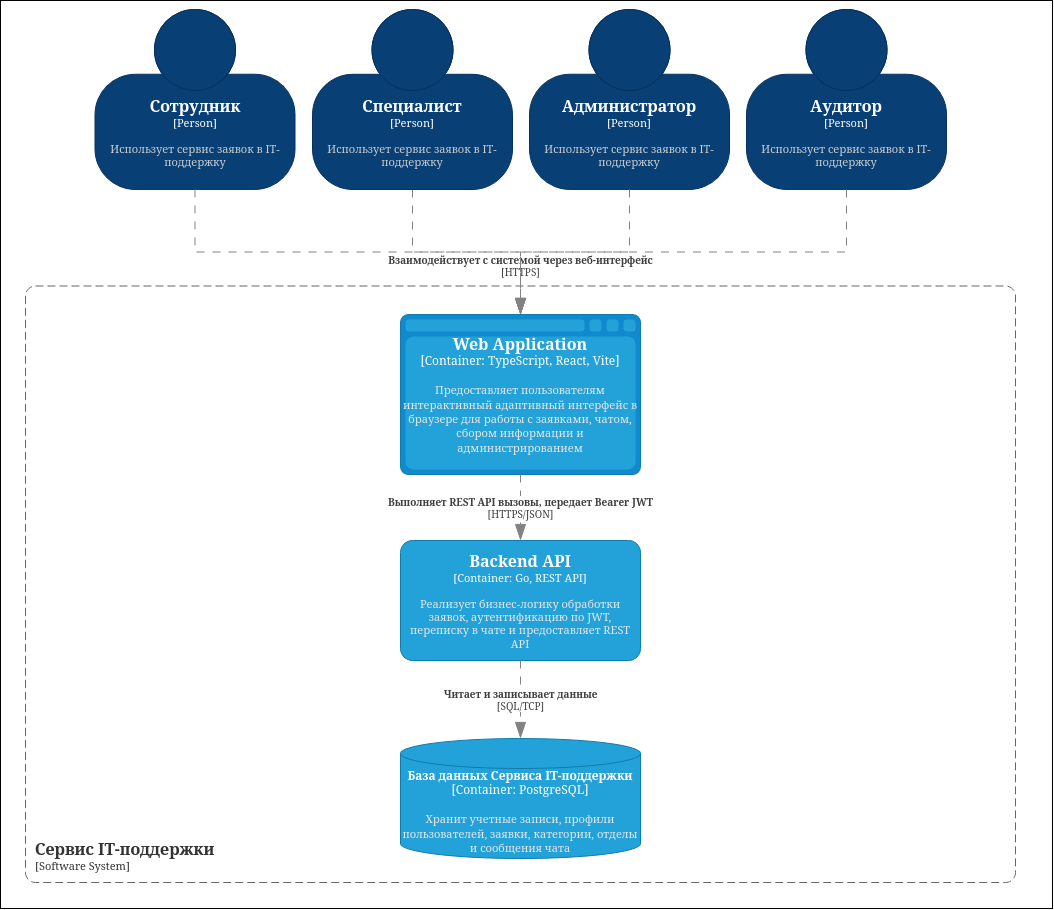

The diagram above was exported from draw.io. Its source (the exported page's mxGraphModel, read from the mxfile embedded in the PNG):
<mxGraphModel dx="2025" dy="894" grid="0" gridSize="10" guides="1" tooltips="1" connect="1" arrows="1" fold="1" page="0" pageScale="1" pageWidth="827" pageHeight="1169" math="0" shadow="0">
  <root>
    <mxCell id="0" />
    <mxCell id="1" parent="0" />
    <mxCell id="XHbCvgabs_ViBr1lo0hk-20" parent="1" style="rounded=0;whiteSpace=wrap;html=1;" value="" vertex="1">
      <mxGeometry height="908" width="1052" x="-111" y="220" as="geometry" />
    </mxCell>
    <object placeholders="1" c4Name="Администратор" c4Type="Person" c4Description="Использует сервис заявок в IT-поддержку" label="&lt;font style=&quot;font-size: 16px&quot;&gt;&lt;b&gt;%c4Name%&lt;/b&gt;&lt;/font&gt;&lt;div&gt;[%c4Type%]&lt;/div&gt;&lt;br&gt;&lt;div&gt;&lt;font style=&quot;font-size: 11px&quot;&gt;&lt;font color=&quot;#cccccc&quot;&gt;%c4Description%&lt;/font&gt;&lt;/div&gt;" id="XHbCvgabs_ViBr1lo0hk-1">
      <mxCell parent="1" style="html=1;fontSize=11;dashed=0;whiteSpace=wrap;fillColor=#083F75;strokeColor=#06315C;fontColor=#ffffff;shape=mxgraph.c4.person2;align=center;metaEdit=1;points=[[0.5,0,0],[1,0.5,0],[1,0.75,0],[0.75,1,0],[0.5,1,0],[0.25,1,0],[0,0.75,0],[0,0.5,0]];resizable=0;" vertex="1">
        <mxGeometry height="180" width="200" x="418" y="229" as="geometry" />
      </mxCell>
    </object>
    <object placeholders="1" c4Name="Аудитор" c4Type="Person" c4Description="Использует сервис заявок в IT-поддержку" label="&lt;font style=&quot;font-size: 16px&quot;&gt;&lt;b&gt;%c4Name%&lt;/b&gt;&lt;/font&gt;&lt;div&gt;[%c4Type%]&lt;/div&gt;&lt;br&gt;&lt;div&gt;&lt;font style=&quot;font-size: 11px&quot;&gt;&lt;font color=&quot;#cccccc&quot;&gt;%c4Description%&lt;/font&gt;&lt;/div&gt;" id="XHbCvgabs_ViBr1lo0hk-2">
      <mxCell parent="1" style="html=1;fontSize=11;dashed=0;whiteSpace=wrap;fillColor=#083F75;strokeColor=#06315C;fontColor=#ffffff;shape=mxgraph.c4.person2;align=center;metaEdit=1;points=[[0.5,0,0],[1,0.5,0],[1,0.75,0],[0.75,1,0],[0.5,1,0],[0.25,1,0],[0,0.75,0],[0,0.5,0]];resizable=0;" vertex="1">
        <mxGeometry height="180" width="200" x="635" y="229" as="geometry" />
      </mxCell>
    </object>
    <object placeholders="1" c4Name="Сотрудник" c4Type="Person" c4Description="Использует сервис заявок в IT-поддержку" label="&lt;font style=&quot;font-size: 16px&quot;&gt;&lt;b&gt;%c4Name%&lt;/b&gt;&lt;/font&gt;&lt;div&gt;[%c4Type%]&lt;/div&gt;&lt;br&gt;&lt;div&gt;&lt;font style=&quot;font-size: 11px&quot;&gt;&lt;font color=&quot;#cccccc&quot;&gt;%c4Description%&lt;/font&gt;&lt;/div&gt;" id="XHbCvgabs_ViBr1lo0hk-4">
      <mxCell parent="1" style="html=1;fontSize=11;dashed=0;whiteSpace=wrap;fillColor=#083F75;strokeColor=#06315C;fontColor=#ffffff;shape=mxgraph.c4.person2;align=center;metaEdit=1;points=[[0.5,0,0],[1,0.5,0],[1,0.75,0],[0.75,1,0],[0.5,1,0],[0.25,1,0],[0,0.75,0],[0,0.5,0]];resizable=0;" vertex="1">
        <mxGeometry height="180" width="200" x="-16.5" y="229" as="geometry" />
      </mxCell>
    </object>
    <object placeholders="1" c4Name="Web Application" c4Type="Container" c4Technology="TypeScript, React, Vite" c4Description="Предоставляет пользователям интерактивный адаптивный интерфейс в браузере для работы с заявками, чатом, сбором информации и администрированием" label="&lt;font style=&quot;font-size: 16px&quot;&gt;&lt;b&gt;%c4Name%&lt;/b&gt;&lt;/font&gt;&lt;div&gt;[%c4Type%:&amp;nbsp;%c4Technology%]&lt;/div&gt;&lt;br&gt;&lt;div&gt;&lt;font style=&quot;font-size: 11px&quot;&gt;&lt;font color=&quot;#E6E6E6&quot;&gt;%c4Description%&lt;/font&gt;&lt;/div&gt;" id="XHbCvgabs_ViBr1lo0hk-5">
      <mxCell parent="1" style="shape=mxgraph.c4.webBrowserContainer2;whiteSpace=wrap;html=1;boundedLbl=1;rounded=0;labelBackgroundColor=none;strokeColor=#118ACD;fillColor=#23A2D9;strokeColor=#118ACD;strokeColor2=#0E7DAD;fontSize=12;fontColor=#ffffff;align=center;metaEdit=1;points=[[0.5,0,0],[1,0.25,0],[1,0.5,0],[1,0.75,0],[0.5,1,0],[0,0.75,0],[0,0.5,0],[0,0.25,0]];resizable=0;" vertex="1">
        <mxGeometry height="160" width="240" x="289" y="534" as="geometry" />
      </mxCell>
    </object>
    <object placeholders="1" c4Name="База данных Сервиса IT-поддержки" c4Type="Container" c4Technology="PostgreSQL" c4Description="Хранит учетные записи, профили пользователей, заявки, категории, отделы и сообщения чата" label="&lt;font style=&quot;font-size: 12px&quot;&gt;&lt;b&gt;%c4Name%&lt;/b&gt;&lt;/font&gt;&lt;div&gt;[%c4Type%:&amp;nbsp;%c4Technology%]&lt;/div&gt;&lt;br&gt;&lt;div&gt;&lt;font style=&quot;font-size: 11px&quot;&gt;&lt;font color=&quot;#E6E6E6&quot;&gt;%c4Description%&lt;/font&gt;&lt;/div&gt;" id="XHbCvgabs_ViBr1lo0hk-7">
      <mxCell parent="1" style="shape=cylinder3;size=15;whiteSpace=wrap;html=1;boundedLbl=1;rounded=0;labelBackgroundColor=none;fillColor=#23A2D9;fontSize=12;fontColor=#ffffff;align=center;strokeColor=#0E7DAD;metaEdit=1;points=[[0.5,0,0],[1,0.25,0],[1,0.5,0],[1,0.75,0],[0.5,1,0],[0,0.75,0],[0,0.5,0],[0,0.25,0]];resizable=0;" vertex="1">
        <mxGeometry height="120" width="240" x="289" y="958" as="geometry" />
      </mxCell>
    </object>
    <object placeholders="1" c4Name="Сервис IT-поддержки" c4Type="SystemScopeBoundary" c4Application="Software System" label="&lt;font style=&quot;font-size: 16px&quot;&gt;&lt;b&gt;&lt;div style=&quot;text-align: left&quot;&gt;%c4Name%&lt;/div&gt;&lt;/b&gt;&lt;/font&gt;&lt;div style=&quot;text-align: left&quot;&gt;[%c4Application%]&lt;/div&gt;" id="XHbCvgabs_ViBr1lo0hk-8">
      <mxCell parent="1" style="rounded=1;fontSize=11;whiteSpace=wrap;html=1;dashed=1;arcSize=20;fillColor=none;strokeColor=#666666;fontColor=#333333;labelBackgroundColor=none;align=left;verticalAlign=bottom;labelBorderColor=none;spacingTop=0;spacing=10;dashPattern=8 4;metaEdit=1;rotatable=0;perimeter=rectanglePerimeter;noLabel=0;labelPadding=0;allowArrows=0;connectable=0;expand=0;recursiveResize=0;editable=1;pointerEvents=0;absoluteArcSize=1;points=[[0.25,0,0],[0.5,0,0],[0.75,0,0],[1,0.25,0],[1,0.5,0],[1,0.75,0],[0.75,1,0],[0.5,1,0],[0.25,1,0],[0,0.75,0],[0,0.5,0],[0,0.25,0]];" vertex="1">
        <mxGeometry height="596.5" width="990" x="-86" y="505.5" as="geometry" />
      </mxCell>
    </object>
    <object placeholders="1" c4Name="Backend API" c4Type="Container" c4Technology="Go, REST API" c4Description="Реализует бизнес-логику обработки заявок, аутентификацию по JWT, переписку в чате и предоставляет REST API" label="&lt;font style=&quot;font-size: 16px&quot;&gt;&lt;b&gt;%c4Name%&lt;/b&gt;&lt;/font&gt;&lt;div&gt;[%c4Type%: %c4Technology%]&lt;/div&gt;&lt;br&gt;&lt;div&gt;&lt;font style=&quot;font-size: 11px&quot;&gt;&lt;font color=&quot;#E6E6E6&quot;&gt;%c4Description%&lt;/font&gt;&lt;/div&gt;" id="XHbCvgabs_ViBr1lo0hk-6">
      <mxCell parent="XHbCvgabs_ViBr1lo0hk-8" style="rounded=1;whiteSpace=wrap;html=1;fontSize=11;labelBackgroundColor=none;fillColor=#23A2D9;fontColor=#ffffff;align=center;arcSize=10;strokeColor=#0E7DAD;metaEdit=1;resizable=0;points=[[0.25,0,0],[0.5,0,0],[0.75,0,0],[1,0.25,0],[1,0.5,0],[1,0.75,0],[0.75,1,0],[0.5,1,0],[0.25,1,0],[0,0.75,0],[0,0.5,0],[0,0.25,0]];" vertex="1">
        <mxGeometry height="120" width="240" x="375" y="254.5" as="geometry" />
      </mxCell>
    </object>
    <object placeholders="1" c4Type="Relationship" c4Technology="HTTPS" c4Description="Взаимодействует с системой через веб-интерфейс" label="&lt;div style=&quot;text-align: left&quot;&gt;&lt;div style=&quot;text-align: center&quot;&gt;&lt;b&gt;%c4Description%&lt;/b&gt;&lt;/div&gt;&lt;div style=&quot;text-align: center&quot;&gt;[%c4Technology%]&lt;/div&gt;&lt;/div&gt;" id="XHbCvgabs_ViBr1lo0hk-10">
      <mxCell edge="1" parent="1" source="XHbCvgabs_ViBr1lo0hk-17" style="endArrow=blockThin;html=1;fontSize=10;fontColor=#404040;strokeWidth=1;endFill=1;strokeColor=#828282;elbow=vertical;metaEdit=1;endSize=14;startSize=14;jumpStyle=arc;jumpSize=16;rounded=0;edgeStyle=orthogonalEdgeStyle;dashed=1;dashPattern=8 8;align=center;verticalAlign=middle;fontFamily=Helvetica;labelBackgroundColor=default;exitX=0.5;exitY=1;exitDx=0;exitDy=0;exitPerimeter=0;entryX=0.5;entryY=0;entryDx=0;entryDy=0;entryPerimeter=0;" target="XHbCvgabs_ViBr1lo0hk-5">
        <mxGeometry relative="1" width="240" x="0.5812" as="geometry">
          <mxPoint as="offset" />
          <mxPoint x="301" y="409" as="sourcePoint" />
          <mxPoint x="434" y="771" as="targetPoint" />
        </mxGeometry>
      </mxCell>
    </object>
    <object placeholders="1" c4Type="Relationship" id="XHbCvgabs_ViBr1lo0hk-11">
      <mxCell edge="1" parent="1" source="XHbCvgabs_ViBr1lo0hk-4" style="endArrow=blockThin;html=1;fontSize=10;fontColor=#404040;strokeWidth=1;endFill=1;strokeColor=#828282;elbow=vertical;metaEdit=1;endSize=14;startSize=14;jumpStyle=arc;jumpSize=16;rounded=0;edgeStyle=orthogonalEdgeStyle;dashed=1;dashPattern=8 8;align=center;verticalAlign=middle;fontFamily=Helvetica;labelBackgroundColor=default;exitX=0.5;exitY=1;exitDx=0;exitDy=0;exitPerimeter=0;entryX=0.5;entryY=0;entryDx=0;entryDy=0;entryPerimeter=0;" target="XHbCvgabs_ViBr1lo0hk-5">
        <mxGeometry relative="1" width="240" as="geometry">
          <mxPoint x="288" y="537" as="sourcePoint" />
          <mxPoint x="528" y="537" as="targetPoint" />
        </mxGeometry>
      </mxCell>
    </object>
    <object placeholders="1" c4Type="Relationship" id="XHbCvgabs_ViBr1lo0hk-12">
      <mxCell edge="1" parent="1" source="XHbCvgabs_ViBr1lo0hk-1" style="endArrow=blockThin;html=1;fontSize=10;fontColor=#404040;strokeWidth=1;endFill=1;strokeColor=#828282;elbow=vertical;metaEdit=1;endSize=14;startSize=14;jumpStyle=arc;jumpSize=16;rounded=0;edgeStyle=orthogonalEdgeStyle;dashed=1;dashPattern=8 8;align=center;verticalAlign=middle;fontFamily=Helvetica;labelBackgroundColor=default;exitX=0.5;exitY=1;exitDx=0;exitDy=0;exitPerimeter=0;entryX=0.5;entryY=0;entryDx=0;entryDy=0;entryPerimeter=0;" target="XHbCvgabs_ViBr1lo0hk-5">
        <mxGeometry relative="1" width="240" as="geometry">
          <mxPoint x="288" y="537" as="sourcePoint" />
          <mxPoint x="528" y="537" as="targetPoint" />
        </mxGeometry>
      </mxCell>
    </object>
    <object placeholders="1" c4Type="Relationship" id="XHbCvgabs_ViBr1lo0hk-13">
      <mxCell edge="1" parent="1" source="XHbCvgabs_ViBr1lo0hk-2" style="endArrow=blockThin;html=1;fontSize=10;fontColor=#404040;strokeWidth=1;endFill=1;strokeColor=#828282;elbow=vertical;metaEdit=1;endSize=14;startSize=14;jumpStyle=arc;jumpSize=16;rounded=0;edgeStyle=orthogonalEdgeStyle;dashed=1;dashPattern=8 8;align=center;verticalAlign=middle;fontFamily=Helvetica;labelBackgroundColor=default;exitX=0.5;exitY=1;exitDx=0;exitDy=0;exitPerimeter=0;entryX=0.5;entryY=0;entryDx=0;entryDy=0;entryPerimeter=0;" target="XHbCvgabs_ViBr1lo0hk-5">
        <mxGeometry relative="1" width="240" as="geometry">
          <mxPoint x="288" y="537" as="sourcePoint" />
          <mxPoint x="528" y="537" as="targetPoint" />
        </mxGeometry>
      </mxCell>
    </object>
    <object placeholders="1" c4Type="Relationship" c4Technology="HTTPS/JSON" c4Description="Выполняет REST API вызовы, передает Bearer JWT" label="&lt;div style=&quot;text-align: left&quot;&gt;&lt;div style=&quot;text-align: center&quot;&gt;&lt;b&gt;%c4Description%&lt;/b&gt;&lt;/div&gt;&lt;div style=&quot;text-align: center&quot;&gt;[%c4Technology%]&lt;/div&gt;&lt;/div&gt;" id="XHbCvgabs_ViBr1lo0hk-15">
      <mxCell edge="1" parent="1" source="XHbCvgabs_ViBr1lo0hk-5" style="endArrow=blockThin;html=1;fontSize=10;fontColor=#404040;strokeWidth=1;endFill=1;strokeColor=#828282;elbow=vertical;metaEdit=1;endSize=14;startSize=14;jumpStyle=arc;jumpSize=16;rounded=0;edgeStyle=orthogonalEdgeStyle;dashed=1;dashPattern=8 8;align=center;verticalAlign=middle;fontFamily=Helvetica;labelBackgroundColor=default;exitX=0.5;exitY=1;exitDx=0;exitDy=0;exitPerimeter=0;entryX=0.5;entryY=0;entryDx=0;entryDy=0;entryPerimeter=0;" target="XHbCvgabs_ViBr1lo0hk-6">
        <mxGeometry relative="1" width="240" as="geometry">
          <mxPoint x="355" y="723" as="sourcePoint" />
          <mxPoint x="595" y="723" as="targetPoint" />
        </mxGeometry>
      </mxCell>
    </object>
    <object placeholders="1" c4Type="Relationship" c4Technology="SQL/TCP" c4Description="Читает и записывает данные" label="&lt;div style=&quot;text-align: left&quot;&gt;&lt;div style=&quot;text-align: center&quot;&gt;&lt;b&gt;%c4Description%&lt;/b&gt;&lt;/div&gt;&lt;div style=&quot;text-align: center&quot;&gt;[%c4Technology%]&lt;/div&gt;&lt;/div&gt;" id="XHbCvgabs_ViBr1lo0hk-16">
      <mxCell edge="1" parent="1" source="XHbCvgabs_ViBr1lo0hk-6" style="endArrow=blockThin;html=1;fontSize=10;fontColor=#404040;strokeWidth=1;endFill=1;strokeColor=#828282;elbow=vertical;metaEdit=1;endSize=14;startSize=14;jumpStyle=arc;jumpSize=16;rounded=0;edgeStyle=orthogonalEdgeStyle;dashed=1;dashPattern=8 8;align=center;verticalAlign=middle;fontFamily=Helvetica;labelBackgroundColor=default;exitX=0.5;exitY=1;exitDx=0;exitDy=0;exitPerimeter=0;entryX=0.5;entryY=0;entryDx=0;entryDy=0;entryPerimeter=0;" target="XHbCvgabs_ViBr1lo0hk-7">
        <mxGeometry relative="1" width="240" as="geometry">
          <mxPoint x="355" y="723" as="sourcePoint" />
          <mxPoint x="595" y="723" as="targetPoint" />
        </mxGeometry>
      </mxCell>
    </object>
    <object placeholders="1" c4Name="Специалист" c4Type="Person" c4Description="Использует сервис заявок в IT-поддержку" label="&lt;font style=&quot;font-size: 16px&quot;&gt;&lt;b&gt;%c4Name%&lt;/b&gt;&lt;/font&gt;&lt;div&gt;[%c4Type%]&lt;/div&gt;&lt;br&gt;&lt;div&gt;&lt;font style=&quot;font-size: 11px&quot;&gt;&lt;font color=&quot;#cccccc&quot;&gt;%c4Description%&lt;/font&gt;&lt;/div&gt;" id="XHbCvgabs_ViBr1lo0hk-17">
      <mxCell parent="1" style="html=1;fontSize=11;dashed=0;whiteSpace=wrap;fillColor=#083F75;strokeColor=#06315C;fontColor=#ffffff;shape=mxgraph.c4.person2;align=center;metaEdit=1;points=[[0.5,0,0],[1,0.5,0],[1,0.75,0],[0.75,1,0],[0.5,1,0],[0.25,1,0],[0,0.75,0],[0,0.5,0]];resizable=0;" vertex="1">
        <mxGeometry height="180" width="200" x="201" y="229" as="geometry" />
      </mxCell>
    </object>
  </root>
</mxGraphModel>